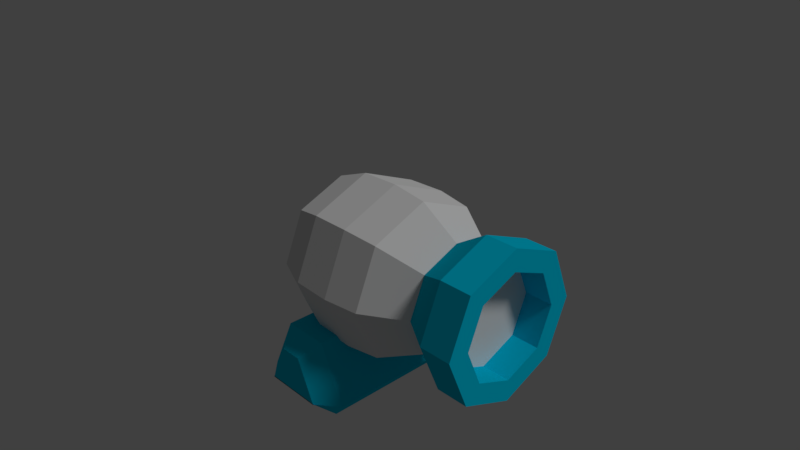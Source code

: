# Source: cannon.blend  (saved by Blender 2.79.0; exported with 4.5.12 LTS)
import bpy
from mathutils import Matrix  # noqa: F401  (used for matrix-valued properties, if any)

bpy.ops.wm.read_factory_settings(use_empty=True)
scene = bpy.context.scene
scene.name = 'Scene'

# ---- collections
col_collection_1 = bpy.data.collections.new('Collection 1'); scene.collection.children.link(col_collection_1)

# ---- materials (node trees are filled in below, after node groups)
mat_material_002 = bpy.data.materials.new('Material.002')
mat_material_002.alpha_threshold = 0.0
mat_material_002.use_transparent_shadow = False
mat_material_002.diffuse_color = (0.0, 0.5581, 0.8, 1.0)
mat_material_002.roughness = 0.5
mat_material_001 = bpy.data.materials.new('Material.001')
mat_material_001.alpha_threshold = 0.0
mat_material_001.use_transparent_shadow = False
mat_material_001.roughness = 0.5
mat_material_001.specular_intensity = 1.0
mat_material_003 = bpy.data.materials.new('Material.003')
mat_material_003.alpha_threshold = 0.0
mat_material_003.use_transparent_shadow = False
mat_material_003.roughness = 0.5
mat_material_003.specular_intensity = 0.0

# ---- material node trees

# ---- world
world_world = bpy.data.worlds.new('World'); scene.world = world_world
world_world.color = (0.05088, 0.05088, 0.05088)
world_world.use_sun_shadow = False
world_world.sun_shadow_jitter_overblur = 0.0
world_world.cycles.sampling_method = 'MANUAL'

# ---- cameras
cam_camera = bpy.data.cameras.new('Camera')
cam_camera.clip_end = 100.0
cam_camera.lens = 35.0
cam_camera.sensor_width = 32.0
cam_camera.sensor_height = 18.0
cam_camera.ortho_scale = 7.314
cam_camera.dof.focus_distance = 0.0
cam_camera.dof.aperture_fstop = 128.0

# ---- lights
light_lamp = bpy.data.lights.new('Lamp', 'SUN')
light_lamp.transmission_factor = 0.0
light_lamp.cutoff_distance = 30.0
light_lamp.angle = 0.1993
light_lamp.energy = 1.0
light_lamp.shadow_buffer_clip_start = 1.001
light_lamp.shadow_soft_size = 0.1
light_lamp.shadow_cascade_max_distance = 1000.0

# ---- meshes
me_cylinder_001 = bpy.data.meshes.new('Cylinder.001')
me_cylinder_001.from_pydata([(-0.1417, 1.316, -1.135), (-0.3098, 1.073, -0.8919), (0.1417, 1.316, -1.135), (0.3098, 1.073, -0.8919), (0.1417, -1.316, -1.135), (0.3098, -1.073, -0.8919), (-0.1417, -1.316, -1.135), (-0.3098, -1.073, -0.8919), (0.4026, 1.316, -1.824), (0.6711, 1.073, -1.845), (0.41, 1.316, -1.811), (0.5505, 1.073, -2.054), (0.41, -1.316, -1.811), (0.5505, -1.073, -2.054), (0.4026, -1.316, -1.824), (0.6711, -1.073, -1.845), (-0.41, 1.316, -1.811), (-0.5505, 1.073, -2.054), (-0.4026, 1.316, -1.824), (-0.6711, 1.073, -1.845), (-0.4026, -1.316, -1.824), (-0.6711, -1.073, -1.845), (-0.41, -1.316, -1.811), (-0.5505, -1.073, -2.054)], [], [(3, 5, 15, 9), (21, 19, 17, 23), (13, 11, 9, 15), (12, 14, 4, 6, 20, 22), (19, 21, 7, 1), (11, 13, 23, 17), (1, 7, 5, 3), (2, 0, 1, 3), (6, 4, 5, 7), (14, 12, 13, 15), (10, 8, 9, 11), (22, 20, 21, 23), (18, 16, 17, 19), (19, 1, 0, 18), (3, 9, 8, 2), (11, 17, 16, 10), (4, 14, 15, 5), (20, 6, 7, 21), (23, 13, 12, 22), (0, 2, 8, 10, 16, 18)])
_uv = me_cylinder_001.uv_layers.new(name='UVMap')
_uv.uv.foreach_set('vector', [0.0, 0.0, 0.0, 0.0, 0.0, 0.0, 0.0, 0.0, 0.0, 0.0, 0.0, 0.0, 0.0, 0.0, 0.0, 0.0, 0.0, 0.0, 0.0, 0.0, 0.0, 0.0, 0.0, 0.0, 0.0, 0.0, 0.0, 0.0, 0.0, 0.0, 0.0, 0.0, 0.0, 0.0, 0.0, 0.0, 0.0, 0.0, 0.0, 0.0, 0.0, 0.0, 0.0, 0.0, 0.0, 0.0, 0.0, 0.0, 0.0, 0.0, 0.0, 0.0, 0.0, 0.0, 0.0, 0.0, 0.0, 0.0, 0.0, 0.0, 0.0, 0.0, 0.0, 0.0, 0.0, 0.0, 0.0, 0.0, 0.0, 0.0, 0.0, 0.0, 0.0, 0.0, 0.0, 0.0, 0.0, 0.0, 0.0, 0.0, 0.0, 0.0, 0.0, 0.0, 0.0, 0.0, 0.0, 0.0, 0.0, 0.0, 0.0, 0.0, 0.0, 0.0, 0.0, 0.0, 0.0, 0.0, 0.0, 0.0, 0.0, 0.0, 0.0, 0.0, 0.0, 0.0, 0.0, 0.0, 0.0, 0.0, 0.0, 0.0, 0.0, 0.0, 0.0, 0.0, 0.0, 0.0, 0.0, 0.0, 0.0, 0.0, 0.0, 0.0, 0.0, 0.0, 0.0, 0.0, 0.0, 0.0, 0.0, 0.0, 0.0, 0.0, 0.0, 0.0, 0.0, 0.0, 0.0, 0.0, 0.0, 0.0, 0.0, 0.0, 0.0, 0.0, 0.0, 0.0, 0.0, 0.0, 0.0, 0.0, 0.0, 0.0, 0.0, 0.0, 0.0, 0.0, 0.0, 0.0, 0.0, 0.0, 0.0, 0.0, 0.0, 0.0, 0.0, 0.0])
me_cylinder_001.materials.append(mat_material_002)
me_cylinder_001.use_remesh_preserve_volume = False
me_cylinder_001.use_remesh_preserve_attributes = False
me_cylinder_001.use_mirror_vertex_groups = False
me_cylinder_001.update()
me_cylinder = bpy.data.meshes.new('Cylinder')
me_cylinder.from_pydata([(-0.9501, 0.4296, 5.384e-08), (2.382, 0.7088, -1.145e-07), (-0.9501, 0.3038, -0.3038), (2.382, 0.5012, -0.5012), (-0.9501, -9.445e-09, -0.4296), (2.382, -3.901e-08, -0.7088), (-0.9501, -0.3038, -0.3038), (2.382, -0.5012, -0.5012), (-0.9501, -0.4296, 1.05e-07), (2.382, -0.7088, -2.349e-08), (-0.9501, -0.3038, 0.3038), (2.382, -0.5012, 0.5012), (-0.9501, 1.445e-08, 0.4296), (2.382, 2.132e-08, 0.7088), (-0.9501, 0.3038, 0.3038), (2.382, 0.5012, 0.5012), (-0.5178, 0.9308, -1.19e-08), (-0.04516, 1.114, -7.318e-09), (0.4895, 1.132, -2.759e-08), (0.9722, 1.068, -3.9e-08), (1.517, 0.7269, -3.587e-08), (1.949, 1.0, -5.96e-08), (1.949, 0.7071, -0.7071), (1.517, 0.514, -0.514), (0.9722, 0.7553, -0.7553), (0.4895, 0.8005, -0.8005), (-0.04516, 0.788, -0.788), (-0.5178, 0.6582, -0.6582), (1.949, -4.371e-08, -1.0), (1.517, -3.11e-08, -0.7269), (0.9722, -5.395e-08, -1.068), (0.4895, -5.629e-08, -1.132), (-0.04516, -5.363e-08, -1.114), (-0.5178, -4.184e-08, -0.9308), (1.949, -0.7071, -0.7071), (1.517, -0.514, -0.514), (0.9722, -0.7553, -0.7553), (0.4895, -0.8005, -0.8005), (-0.04516, -0.788, -0.788), (-0.5178, -0.6582, -0.6582), (1.949, -1.0, 5.96e-08), (1.517, -0.7269, 2.912e-08), (0.9722, -1.068, 5.649e-08), (0.4895, -1.132, 7.362e-08), (-0.04516, -1.114, 9.231e-08), (-0.5178, -0.9308, 9.906e-08), (1.949, -0.7071, 0.7071), (1.517, -0.514, 0.514), (0.9722, -0.7553, 0.7553), (0.4895, -0.8005, 0.8005), (-0.04516, -0.788, 0.788), (-0.5178, -0.6582, 0.6582), (1.949, 1.192e-08, 1.0), (1.517, 9.347e-09, 0.7269), (0.9722, 5.473e-09, 1.068), (0.4895, 6.692e-09, 1.132), (-0.04516, 8.367e-09, 1.114), (-0.5178, 9.945e-09, 0.9308), (1.949, 0.7071, 0.7071), (1.517, 0.514, 0.514), (0.9722, 0.7553, 0.7553), (0.4895, 0.8005, 0.8005), (-0.04516, 0.788, 0.788), (-0.5178, 0.6582, 0.6582), (2.382, 0.7071, -0.7071), (2.382, 1.0, -1.192e-07), (2.382, -4.371e-08, -1.0), (2.382, -0.7071, -0.7071), (2.382, -1.0, 0.0), (2.382, -0.7071, 0.7071), (2.382, 1.192e-08, 1.0), (2.382, 0.7071, 0.7071), (2.005, 0.5012, -0.5012), (2.005, 0.7088, -1.093e-07), (2.005, -3.641e-08, -0.7088), (2.005, -0.5012, -0.5012), (2.005, -0.7088, -1.825e-08), (2.005, -0.5012, 0.5012), (2.005, 2.393e-08, 0.7088), (2.005, 0.5012, 0.5012)], [], [(21, 65, 64, 22), (22, 64, 66, 28), (28, 66, 67, 34), (34, 67, 68, 40), (40, 68, 69, 46), (46, 69, 70, 52), (15, 13, 78, 79), (52, 70, 71, 58), (58, 71, 65, 21), (0, 2, 4, 6, 8, 10, 12, 14), (14, 63, 16, 0), (63, 62, 17, 16), (62, 61, 18, 17), (61, 60, 19, 18), (60, 59, 20, 19), (59, 58, 21, 20), (12, 57, 63, 14), (57, 56, 62, 63), (56, 55, 61, 62), (55, 54, 60, 61), (54, 53, 59, 60), (53, 52, 58, 59), (10, 51, 57, 12), (51, 50, 56, 57), (50, 49, 55, 56), (49, 48, 54, 55), (48, 47, 53, 54), (47, 46, 52, 53), (8, 45, 51, 10), (45, 44, 50, 51), (44, 43, 49, 50), (43, 42, 48, 49), (42, 41, 47, 48), (41, 40, 46, 47), (6, 39, 45, 8), (39, 38, 44, 45), (38, 37, 43, 44), (37, 36, 42, 43), (36, 35, 41, 42), (35, 34, 40, 41), (4, 33, 39, 6), (33, 32, 38, 39), (32, 31, 37, 38), (31, 30, 36, 37), (30, 29, 35, 36), (29, 28, 34, 35), (2, 27, 33, 4), (27, 26, 32, 33), (26, 25, 31, 32), (25, 24, 30, 31), (24, 23, 29, 30), (23, 22, 28, 29), (0, 16, 27, 2), (16, 17, 26, 27), (17, 18, 25, 26), (18, 19, 24, 25), (19, 20, 23, 24), (20, 21, 22, 23), (1, 3, 64, 65), (3, 5, 66, 64), (5, 7, 67, 66), (7, 9, 68, 67), (9, 11, 69, 68), (11, 13, 70, 69), (13, 15, 71, 70), (15, 1, 65, 71), (72, 73, 79, 78, 77, 76, 75, 74), (11, 9, 76, 77), (7, 5, 74, 75), (3, 1, 73, 72), (1, 15, 79, 73), (13, 11, 77, 78), (9, 7, 75, 76), (5, 3, 72, 74)])
me_cylinder.polygons.foreach_set('material_index', [1, 1, 1, 1, 1, 1, 1, 1, 1, 0, 0, 0, 0, 0, 0, 1, 0, 0, 0, 0, 0, 1, 0, 0, 0, 0, 0, 1, 0, 0, 0, 0, 0, 1, 0, 0, 0, 0, 0, 1, 0, 0, 0, 0, 0, 1, 0, 0, 0, 0, 0, 1, 0, 0, 0, 0, 0, 1, 1, 1, 1, 1, 1, 1, 1, 1, 2, 1, 1, 1, 1, 1, 1, 1])
_uv = me_cylinder.uv_layers.new(name='UVMap')
_uv.uv.foreach_set('vector', [1.51, 0.8571, 1.51, 1.0, 1.26, 1.0, 1.26, 0.8571, 1.26, 0.8571, 1.26, 1.0, 1.01, 1.0, 1.01, 0.8571, 1.01, 0.8571, 1.01, 1.0, 0.7604, 1.0, 0.7604, 0.8571, 0.7604, 0.8571, 0.7604, 1.0, 0.5104, 1.0, 0.5104, 0.8571, 0.5104, 0.8571, 0.5104, 1.0, 0.2604, 1.0, 0.2604, 0.8571, 0.2604, 0.8571, 0.2604, 1.0, 0.01041, 1.0, 0.01041, 0.8571, 1.614, 1.0, 1.564, 1.0, 1.564, 1.0, 1.614, 1.0, 0.01041, 0.8571, 0.01041, 1.0, -0.2396, 1.0, -0.2396, 0.8571, -0.2396, 0.8571, -0.2396, 1.0, -0.4896, 1.0, -0.4896, 0.8571, 1.51, -1.192e-07, 1.26, -1.192e-07, 1.01, -1.192e-07, 0.7604, -5.96e-08, 0.5104, 0.0, 0.2604, 0.0, 2.01, 0.0, 1.76, -5.96e-08, -0.2396, -5.96e-08, -0.2396, 0.1429, -0.4896, 0.1429, -0.4896, -1.192e-07, -0.2396, 0.1429, -0.2396, 0.2857, -0.4896, 0.2857, -0.4896, 0.1429, -0.2396, 0.2857, -0.2396, 0.4286, -0.4896, 0.4286, -0.4896, 0.2857, -0.2396, 0.4286, -0.2396, 0.5714, -0.4896, 0.5714, -0.4896, 0.4286, -0.2396, 0.5714, -0.2396, 0.7143, -0.4896, 0.7143, -0.4896, 0.5714, -0.2396, 0.7143, -0.2396, 0.8571, -0.4896, 0.8571, -0.4896, 0.7143, 0.01041, 0.0, 0.01041, 0.1429, -0.2396, 0.1429, -0.2396, -5.96e-08, 0.01041, 0.1429, 0.01041, 0.2857, -0.2396, 0.2857, -0.2396, 0.1429, 0.01041, 0.2857, 0.01041, 0.4286, -0.2396, 0.4286, -0.2396, 0.2857, 0.01041, 0.4286, 0.01041, 0.5714, -0.2396, 0.5714, -0.2396, 0.4286, 0.01041, 0.5714, 0.01041, 0.7143, -0.2396, 0.7143, -0.2396, 0.5714, 0.01041, 0.7143, 0.01041, 0.8571, -0.2396, 0.8571, -0.2396, 0.7143, 0.2604, 0.0, 0.2604, 0.1429, 0.01041, 0.1429, 0.01041, 0.0, 0.2604, 0.1429, 0.2604, 0.2857, 0.01041, 0.2857, 0.01041, 0.1429, 0.2604, 0.2857, 0.2604, 0.4286, 0.01041, 0.4286, 0.01041, 0.2857, 0.2604, 0.4286, 0.2604, 0.5714, 0.01041, 0.5714, 0.01041, 0.4286, 0.2604, 0.5714, 0.2604, 0.7143, 0.01041, 0.7143, 0.01041, 0.5714, 0.2604, 0.7143, 0.2604, 0.8571, 0.01041, 0.8571, 0.01041, 0.7143, 0.5104, 0.0, 0.5104, 0.1429, 0.2604, 0.1429, 0.2604, 0.0, 0.5104, 0.1429, 0.5104, 0.2857, 0.2604, 0.2857, 0.2604, 0.1429, 0.5104, 0.2857, 0.5104, 0.4286, 0.2604, 0.4286, 0.2604, 0.2857, 0.5104, 0.4286, 0.5104, 0.5714, 0.2604, 0.5714, 0.2604, 0.4286, 0.5104, 0.5714, 0.5104, 0.7143, 0.2604, 0.7143, 0.2604, 0.5714, 0.5104, 0.7143, 0.5104, 0.8571, 0.2604, 0.8571, 0.2604, 0.7143, 0.7604, -5.96e-08, 0.7604, 0.1429, 0.5104, 0.1429, 0.5104, 0.0, 0.7604, 0.1429, 0.7604, 0.2857, 0.5104, 0.2857, 0.5104, 0.1429, 0.7604, 0.2857, 0.7604, 0.4286, 0.5104, 0.4286, 0.5104, 0.2857, 0.7604, 0.4286, 0.7604, 0.5714, 0.5104, 0.5714, 0.5104, 0.4286, 0.7604, 0.5714, 0.7604, 0.7143, 0.5104, 0.7143, 0.5104, 0.5714, 0.7604, 0.7143, 0.7604, 0.8571, 0.5104, 0.8571, 0.5104, 0.7143, 1.01, -1.192e-07, 1.01, 0.1429, 0.7604, 0.1429, 0.7604, -5.96e-08, 1.01, 0.1429, 1.01, 0.2857, 0.7604, 0.2857, 0.7604, 0.1429, 1.01, 0.2857, 1.01, 0.4286, 0.7604, 0.4286, 0.7604, 0.2857, 1.01, 0.4286, 1.01, 0.5714, 0.7604, 0.5714, 0.7604, 0.4286, 1.01, 0.5714, 1.01, 0.7143, 0.7604, 0.7143, 0.7604, 0.5714, 1.01, 0.7143, 1.01, 0.8571, 0.7604, 0.8571, 0.7604, 0.7143, 1.26, -1.192e-07, 1.26, 0.1429, 1.01, 0.1429, 1.01, -1.192e-07, 1.26, 0.1429, 1.26, 0.2857, 1.01, 0.2857, 1.01, 0.1429, 1.26, 0.2857, 1.26, 0.4286, 1.01, 0.4286, 1.01, 0.2857, 1.26, 0.4286, 1.26, 0.5714, 1.01, 0.5714, 1.01, 0.4286, 1.26, 0.5714, 1.26, 0.7143, 1.01, 0.7143, 1.01, 0.5714, 1.26, 0.7143, 1.26, 0.8571, 1.01, 0.8571, 1.01, 0.7143, 1.51, -1.192e-07, 1.51, 0.1429, 1.26, 0.1429, 1.26, -1.192e-07, 1.51, 0.1429, 1.51, 0.2857, 1.26, 0.2857, 1.26, 0.1429, 1.51, 0.2857, 1.51, 0.4286, 1.26, 0.4286, 1.26, 0.2857, 1.51, 0.4286, 1.51, 0.5714, 1.26, 0.5714, 1.26, 0.4286, 1.51, 0.5714, 1.51, 0.7143, 1.26, 0.7143, 1.26, 0.5714, 1.51, 0.7143, 1.51, 0.8571, 1.26, 0.8571, 1.26, 0.7143, 1.439, 1.0, 1.238, 1.0, 1.26, 1.0, 1.51, 1.0, 1.238, 1.0, 1.033, 1.0, 1.01, 1.0, 1.26, 1.0, 1.033, 1.0, 0.832, 1.0, 0.7604, 1.0, 1.01, 1.0, 0.832, 1.0, 0.6565, 1.0, 0.5104, 1.0, 0.7604, 1.0, 0.6565, 1.0, 0.7067, 1.0, 0.2604, 1.0, 0.5104, 1.0, 0.7067, 1.0, 1.564, 1.0, 2.01, 1.0, 0.2604, 1.0, 1.564, 1.0, 1.614, 1.0, 1.76, 1.0, 2.01, 1.0, 1.614, 1.0, 1.439, 1.0, 1.51, 1.0, 1.76, 1.0, 1.238, 1.0, 1.439, 1.0, 1.614, 1.0, 1.564, 1.0, 0.7067, 1.0, 0.6565, 1.0, 0.832, 1.0, 1.033, 1.0, 0.7067, 1.0, 0.6565, 1.0, 0.6565, 1.0, 0.7067, 1.0, 0.832, 1.0, 1.033, 1.0, 1.033, 1.0, 0.832, 1.0, 1.238, 1.0, 1.439, 1.0, 1.439, 1.0, 1.238, 1.0, 1.439, 1.0, 1.614, 1.0, 1.614, 1.0, 1.439, 1.0, 1.564, 1.0, 0.7067, 1.0, 0.7067, 1.0, 1.564, 1.0, 0.6565, 1.0, 0.832, 1.0, 0.832, 1.0, 0.6565, 1.0, 1.033, 1.0, 1.238, 1.0, 1.238, 1.0, 1.033, 1.0])
me_cylinder.materials.append(mat_material_001)
me_cylinder.materials.append(mat_material_002)
me_cylinder.materials.append(mat_material_003)
me_cylinder.use_remesh_preserve_volume = False
me_cylinder.use_remesh_preserve_attributes = False
me_cylinder.use_mirror_vertex_groups = False
me_cylinder.update()

# ---- objects
ob_cylinder_001 = bpy.data.objects.new('Cylinder.001', me_cylinder_001)
ob_cylinder = bpy.data.objects.new('Cylinder', me_cylinder)
ob_lamp = bpy.data.objects.new('Lamp', light_lamp)
ob_camera = bpy.data.objects.new('Camera', cam_camera)

# ---- transforms, parenting, visibility, modifiers, constraints
ob_cylinder_001.location = (0.0, 0.0, 0.0)
ob_cylinder_001.scale = (1.0, 1.0, 0.8129)
ob_cylinder_001.lineart.crease_threshold = 0.0
ob_cylinder.location = (0.0, 0.0, 0.0)
ob_cylinder.lineart.crease_threshold = 0.0
ob_lamp.location = (4.076, 1.005, 5.904)
ob_lamp.rotation_euler = (0.6503, 0.05522, 1.866)
ob_lamp.lock_rotations_4d = False
ob_lamp.empty_display_type = 'ARROWS'
ob_lamp.color = (0.0, 0.0, 0.0, 0.0)
ob_lamp.lineart.crease_threshold = 0.0
ob_camera.location = (7.481, -6.508, 5.344)
ob_camera.rotation_euler = (1.109, 0.0, 0.8149)
ob_camera.lock_rotations_4d = False
ob_camera.empty_display_type = 'ARROWS'
ob_camera.color = (0.0, 0.0, 0.0, 0.0)
ob_camera.display_type = 'WIRE'
ob_camera.lineart.crease_threshold = 0.0

# ---- collection membership
col_collection_1.objects.link(ob_cylinder_001)
col_collection_1.objects.link(ob_cylinder)
col_collection_1.objects.link(ob_lamp)
col_collection_1.objects.link(ob_camera)

# ---- scene / render settings (as saved in the file)
scene.camera = ob_camera
scene.frame_start = 1; scene.frame_end = 250; scene.frame_set(1)
scene.render.engine = 'BLENDER_EEVEE_NEXT'
scene.render.resolution_percentage = 50
scene.render.dither_intensity = 0.0
scene.cycles.use_denoising = False
scene.cycles.samples = 128
scene.cycles.sampling_pattern = 'TABULATED_SOBOL'
scene.cycles.use_adaptive_sampling = False
scene.cycles.use_light_tree = False
scene.cycles.blur_glossy = 0.0
scene.cycles.sample_clamp_indirect = 0.0
scene.view_settings.view_transform = 'Standard'
bpy.context.view_layer.update()
